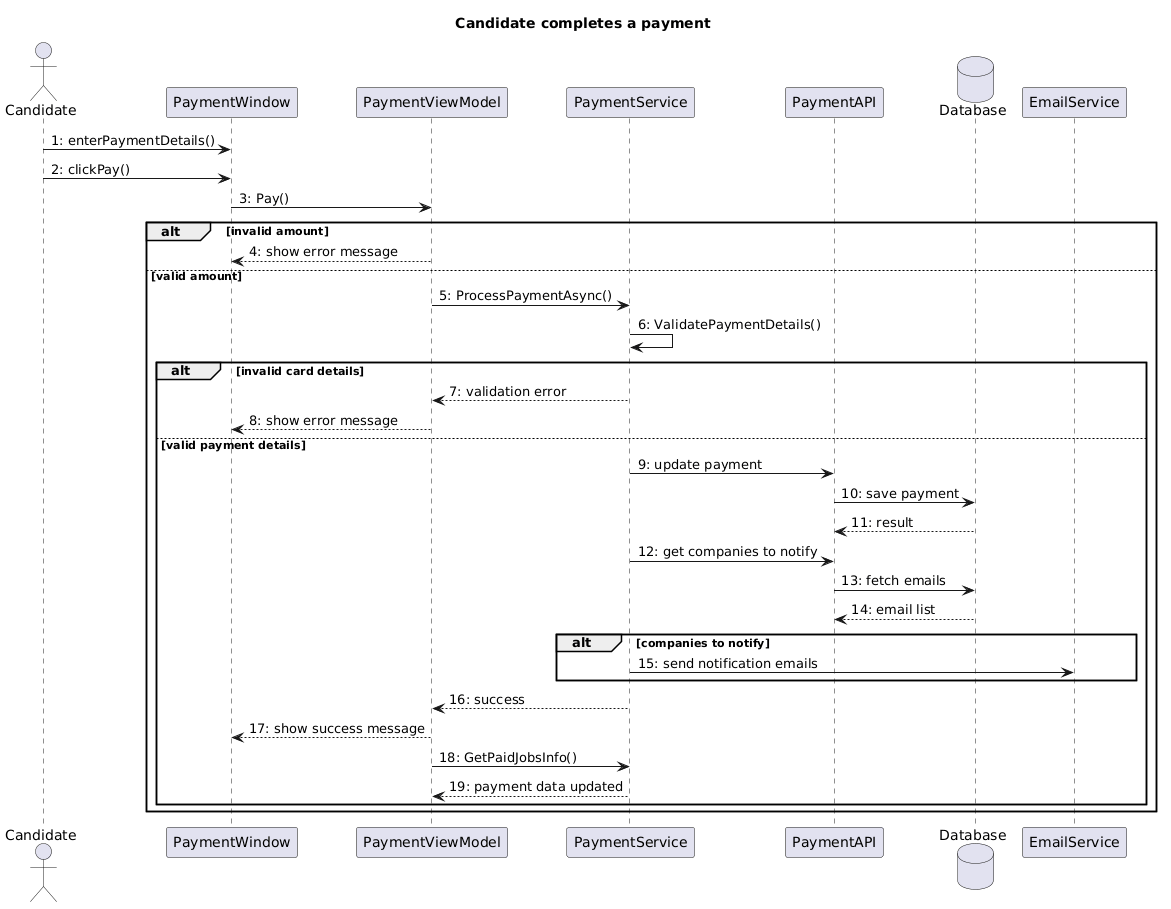

The diagram above was rendered by PlantUML. Its source (embedded in the PNG):
@startuml
title Candidate completes a payment

actor Candidate

participant PaymentWindow
participant PaymentViewModel
participant PaymentService
participant PaymentAPI
database Database
participant EmailService

Candidate -> PaymentWindow : 1: enterPaymentDetails()
Candidate -> PaymentWindow : 2: clickPay()

PaymentWindow -> PaymentViewModel : 3: Pay()

alt invalid amount
    PaymentViewModel --> PaymentWindow : 4: show error message

else valid amount

    PaymentViewModel -> PaymentService : 5: ProcessPaymentAsync()

    PaymentService -> PaymentService : 6: ValidatePaymentDetails()

    alt invalid card details
        PaymentService --> PaymentViewModel : 7: validation error
        PaymentViewModel --> PaymentWindow : 8: show error message

    else valid payment details

        PaymentService -> PaymentAPI : 9: update payment
        PaymentAPI -> Database : 10: save payment
        Database --> PaymentAPI : 11: result

        PaymentService -> PaymentAPI : 12: get companies to notify
        PaymentAPI -> Database : 13: fetch emails
        Database --> PaymentAPI : 14: email list

        alt companies to notify
            PaymentService -> EmailService : 15: send notification emails
        end

        PaymentService --> PaymentViewModel : 16: success
        PaymentViewModel --> PaymentWindow : 17: show success message

        PaymentViewModel -> PaymentService : 18: GetPaidJobsInfo()
        PaymentService --> PaymentViewModel : 19: payment data updated
    end
end
@enduml